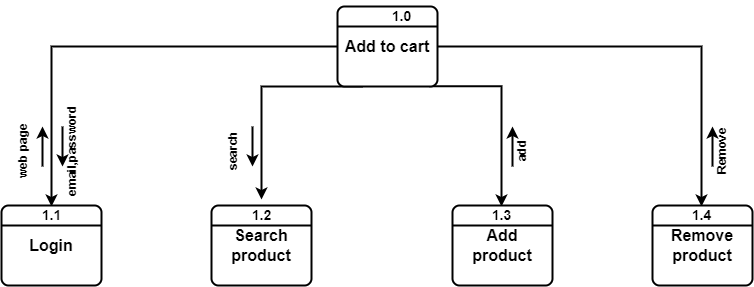

The diagram above was exported from draw.io. Its source (the exported page's mxGraphModel, read from the mxfile embedded in the PNG):
<mxGraphModel dx="1038" dy="579" grid="1" gridSize="10" guides="1" tooltips="1" connect="1" arrows="1" fold="1" page="1" pageScale="1" pageWidth="850" pageHeight="1100" math="0" shadow="0">
  <root>
    <mxCell id="0" />
    <mxCell id="1" parent="0" />
    <mxCell id="9ZZdE0EuLJSTBAjXtSm6-72" style="edgeStyle=orthogonalEdgeStyle;rounded=0;orthogonalLoop=1;jettySize=auto;html=1;exitX=0;exitY=0.5;exitDx=0;exitDy=0;strokeWidth=2;fontSize=14;" parent="1" source="9ZZdE0EuLJSTBAjXtSm6-6" edge="1">
      <mxGeometry relative="1" as="geometry">
        <mxPoint x="89" y="360" as="targetPoint" />
      </mxGeometry>
    </mxCell>
    <mxCell id="9ZZdE0EuLJSTBAjXtSm6-73" style="edgeStyle=orthogonalEdgeStyle;rounded=0;orthogonalLoop=1;jettySize=auto;html=1;exitX=0.25;exitY=1;exitDx=0;exitDy=0;strokeWidth=2;fontSize=14;" parent="1" source="9ZZdE0EuLJSTBAjXtSm6-6" target="9ZZdE0EuLJSTBAjXtSm6-62" edge="1">
      <mxGeometry relative="1" as="geometry">
        <Array as="points">
          <mxPoint x="299" y="240" />
        </Array>
      </mxGeometry>
    </mxCell>
    <mxCell id="9ZZdE0EuLJSTBAjXtSm6-74" style="edgeStyle=orthogonalEdgeStyle;rounded=0;orthogonalLoop=1;jettySize=auto;html=1;exitX=0.92;exitY=0.997;exitDx=0;exitDy=0;strokeWidth=2;fontSize=14;entryX=0.5;entryY=0.233;entryDx=0;entryDy=0;entryPerimeter=0;exitPerimeter=0;" parent="1" source="9ZZdE0EuLJSTBAjXtSm6-6" target="9ZZdE0EuLJSTBAjXtSm6-65" edge="1">
      <mxGeometry relative="1" as="geometry">
        <Array as="points">
          <mxPoint x="539" y="240" />
        </Array>
      </mxGeometry>
    </mxCell>
    <mxCell id="9ZZdE0EuLJSTBAjXtSm6-75" style="edgeStyle=orthogonalEdgeStyle;rounded=0;orthogonalLoop=1;jettySize=auto;html=1;exitX=1;exitY=0.5;exitDx=0;exitDy=0;strokeWidth=2;fontSize=14;" parent="1" source="9ZZdE0EuLJSTBAjXtSm6-6" edge="1">
      <mxGeometry relative="1" as="geometry">
        <mxPoint x="739" y="360" as="targetPoint" />
      </mxGeometry>
    </mxCell>
    <mxCell id="9ZZdE0EuLJSTBAjXtSm6-6" value="&lt;span style=&quot;font-size: 16px;&quot;&gt;&lt;b&gt;Add to cart&lt;/b&gt;&lt;/span&gt;" style="rounded=1;whiteSpace=wrap;html=1;absoluteArcSize=1;arcSize=14;strokeWidth=2;" parent="1" vertex="1">
      <mxGeometry x="375" y="160" width="100" height="80" as="geometry" />
    </mxCell>
    <mxCell id="9ZZdE0EuLJSTBAjXtSm6-8" value="" style="endArrow=none;html=1;rounded=0;exitX=0;exitY=0.25;exitDx=0;exitDy=0;entryX=1;entryY=0.25;entryDx=0;entryDy=0;strokeWidth=2;" parent="1" source="9ZZdE0EuLJSTBAjXtSm6-6" target="9ZZdE0EuLJSTBAjXtSm6-6" edge="1">
      <mxGeometry width="50" height="50" relative="1" as="geometry">
        <mxPoint x="400" y="330" as="sourcePoint" />
        <mxPoint x="450" y="280" as="targetPoint" />
      </mxGeometry>
    </mxCell>
    <mxCell id="9ZZdE0EuLJSTBAjXtSm6-59" value="&lt;b&gt;&lt;font style=&quot;font-size: 14px;&quot;&gt;1.0&lt;/font&gt;&lt;/b&gt;" style="text;html=1;align=center;verticalAlign=middle;resizable=0;points=[];autosize=1;strokeColor=none;fillColor=none;fontSize=16;" parent="1" vertex="1">
      <mxGeometry x="419" y="154" width="40" height="30" as="geometry" />
    </mxCell>
    <mxCell id="9ZZdE0EuLJSTBAjXtSm6-60" value="&lt;b&gt;&lt;font style=&quot;font-size: 16px;&quot;&gt;Search product&lt;br&gt;&lt;/font&gt;&lt;/b&gt;" style="rounded=1;whiteSpace=wrap;html=1;absoluteArcSize=1;arcSize=14;strokeWidth=2;" parent="1" vertex="1">
      <mxGeometry x="249" y="359" width="100" height="80" as="geometry" />
    </mxCell>
    <mxCell id="9ZZdE0EuLJSTBAjXtSm6-61" value="" style="endArrow=none;html=1;rounded=0;exitX=0;exitY=0.25;exitDx=0;exitDy=0;entryX=1;entryY=0.25;entryDx=0;entryDy=0;strokeWidth=2;" parent="1" source="9ZZdE0EuLJSTBAjXtSm6-60" target="9ZZdE0EuLJSTBAjXtSm6-60" edge="1">
      <mxGeometry width="50" height="50" relative="1" as="geometry">
        <mxPoint x="260" y="526" as="sourcePoint" />
        <mxPoint x="310" y="476" as="targetPoint" />
      </mxGeometry>
    </mxCell>
    <mxCell id="9ZZdE0EuLJSTBAjXtSm6-62" value="&lt;b&gt;&lt;font style=&quot;font-size: 14px;&quot;&gt;1.2&lt;/font&gt;&lt;/b&gt;" style="text;html=1;align=center;verticalAlign=middle;resizable=0;points=[];autosize=1;strokeColor=none;fillColor=none;fontSize=16;" parent="1" vertex="1">
      <mxGeometry x="279" y="353" width="40" height="30" as="geometry" />
    </mxCell>
    <mxCell id="9ZZdE0EuLJSTBAjXtSm6-63" value="&lt;b&gt;&lt;font style=&quot;font-size: 16px;&quot;&gt;Add &lt;br&gt;product&lt;/font&gt;&lt;/b&gt;" style="rounded=1;whiteSpace=wrap;html=1;absoluteArcSize=1;arcSize=14;strokeWidth=2;" parent="1" vertex="1">
      <mxGeometry x="490" y="359" width="100" height="80" as="geometry" />
    </mxCell>
    <mxCell id="9ZZdE0EuLJSTBAjXtSm6-64" value="" style="endArrow=none;html=1;rounded=0;exitX=0;exitY=0.25;exitDx=0;exitDy=0;entryX=1;entryY=0.25;entryDx=0;entryDy=0;strokeWidth=2;" parent="1" source="9ZZdE0EuLJSTBAjXtSm6-63" target="9ZZdE0EuLJSTBAjXtSm6-63" edge="1">
      <mxGeometry width="50" height="50" relative="1" as="geometry">
        <mxPoint x="500" y="529" as="sourcePoint" />
        <mxPoint x="550" y="479" as="targetPoint" />
      </mxGeometry>
    </mxCell>
    <mxCell id="9ZZdE0EuLJSTBAjXtSm6-65" value="&lt;b&gt;&lt;font style=&quot;font-size: 14px;&quot;&gt;1.3&lt;/font&gt;&lt;/b&gt;" style="text;html=1;align=center;verticalAlign=middle;resizable=0;points=[];autosize=1;strokeColor=none;fillColor=none;fontSize=16;" parent="1" vertex="1">
      <mxGeometry x="519" y="353" width="40" height="30" as="geometry" />
    </mxCell>
    <mxCell id="9ZZdE0EuLJSTBAjXtSm6-66" value="&lt;b&gt;&lt;font style=&quot;font-size: 16px;&quot;&gt;Remove product&lt;br&gt;&lt;/font&gt;&lt;/b&gt;" style="rounded=1;whiteSpace=wrap;html=1;absoluteArcSize=1;arcSize=14;strokeWidth=2;" parent="1" vertex="1">
      <mxGeometry x="690" y="359" width="100" height="80" as="geometry" />
    </mxCell>
    <mxCell id="9ZZdE0EuLJSTBAjXtSm6-67" value="" style="endArrow=none;html=1;rounded=0;exitX=0;exitY=0.25;exitDx=0;exitDy=0;entryX=1;entryY=0.25;entryDx=0;entryDy=0;strokeWidth=2;" parent="1" source="9ZZdE0EuLJSTBAjXtSm6-66" target="9ZZdE0EuLJSTBAjXtSm6-66" edge="1">
      <mxGeometry width="50" height="50" relative="1" as="geometry">
        <mxPoint x="700" y="529" as="sourcePoint" />
        <mxPoint x="750" y="479" as="targetPoint" />
      </mxGeometry>
    </mxCell>
    <mxCell id="9ZZdE0EuLJSTBAjXtSm6-68" value="&lt;b&gt;&lt;font style=&quot;font-size: 14px;&quot;&gt;1.4&lt;/font&gt;&lt;/b&gt;" style="text;html=1;align=center;verticalAlign=middle;resizable=0;points=[];autosize=1;strokeColor=none;fillColor=none;fontSize=16;" parent="1" vertex="1">
      <mxGeometry x="719" y="353" width="40" height="30" as="geometry" />
    </mxCell>
    <mxCell id="9ZZdE0EuLJSTBAjXtSm6-69" value="&lt;b&gt;&lt;font style=&quot;font-size: 16px;&quot;&gt;Login&lt;/font&gt;&lt;/b&gt;" style="rounded=1;whiteSpace=wrap;html=1;absoluteArcSize=1;arcSize=14;strokeWidth=2;" parent="1" vertex="1">
      <mxGeometry x="39" y="359" width="100" height="80" as="geometry" />
    </mxCell>
    <mxCell id="9ZZdE0EuLJSTBAjXtSm6-70" value="" style="endArrow=none;html=1;rounded=0;exitX=0;exitY=0.25;exitDx=0;exitDy=0;entryX=1;entryY=0.25;entryDx=0;entryDy=0;strokeWidth=2;" parent="1" source="9ZZdE0EuLJSTBAjXtSm6-69" target="9ZZdE0EuLJSTBAjXtSm6-69" edge="1">
      <mxGeometry width="50" height="50" relative="1" as="geometry">
        <mxPoint x="50" y="526" as="sourcePoint" />
        <mxPoint x="100" y="476" as="targetPoint" />
      </mxGeometry>
    </mxCell>
    <mxCell id="9ZZdE0EuLJSTBAjXtSm6-71" value="&lt;b&gt;&lt;font style=&quot;font-size: 14px;&quot;&gt;1.1&lt;/font&gt;&lt;/b&gt;" style="text;html=1;align=center;verticalAlign=middle;resizable=0;points=[];autosize=1;strokeColor=none;fillColor=none;fontSize=16;" parent="1" vertex="1">
      <mxGeometry x="69" y="353" width="40" height="30" as="geometry" />
    </mxCell>
    <mxCell id="9ZZdE0EuLJSTBAjXtSm6-77" value="" style="endArrow=classic;html=1;rounded=0;strokeWidth=2;fontSize=14;" parent="1" edge="1">
      <mxGeometry width="50" height="50" relative="1" as="geometry">
        <mxPoint x="80" y="320" as="sourcePoint" />
        <mxPoint x="80" y="280" as="targetPoint" />
      </mxGeometry>
    </mxCell>
    <mxCell id="9ZZdE0EuLJSTBAjXtSm6-78" value="" style="endArrow=classic;html=1;rounded=0;strokeWidth=2;fontSize=14;" parent="1" edge="1">
      <mxGeometry width="50" height="50" relative="1" as="geometry">
        <mxPoint x="550" y="320" as="sourcePoint" />
        <mxPoint x="550" y="280" as="targetPoint" />
      </mxGeometry>
    </mxCell>
    <mxCell id="9ZZdE0EuLJSTBAjXtSm6-80" value="" style="endArrow=classic;html=1;rounded=0;strokeWidth=2;fontSize=14;" parent="1" edge="1">
      <mxGeometry width="50" height="50" relative="1" as="geometry">
        <mxPoint x="750" y="320" as="sourcePoint" />
        <mxPoint x="750" y="280" as="targetPoint" />
        <Array as="points" />
      </mxGeometry>
    </mxCell>
    <mxCell id="9ZZdE0EuLJSTBAjXtSm6-81" value="" style="endArrow=classic;html=1;rounded=0;strokeWidth=2;fontSize=14;" parent="1" edge="1">
      <mxGeometry width="50" height="50" relative="1" as="geometry">
        <mxPoint x="290" y="280" as="sourcePoint" />
        <mxPoint x="290" y="320" as="targetPoint" />
      </mxGeometry>
    </mxCell>
    <mxCell id="9ZZdE0EuLJSTBAjXtSm6-82" value="" style="endArrow=classic;html=1;rounded=0;strokeWidth=2;fontSize=14;" parent="1" edge="1">
      <mxGeometry width="50" height="50" relative="1" as="geometry">
        <mxPoint x="100" y="280" as="sourcePoint" />
        <mxPoint x="100" y="320" as="targetPoint" />
      </mxGeometry>
    </mxCell>
    <mxCell id="9ZZdE0EuLJSTBAjXtSm6-83" value="&lt;font style=&quot;font-size: 12px;&quot;&gt;&lt;b&gt;web page&lt;/b&gt;&lt;/font&gt;" style="text;html=1;align=center;verticalAlign=middle;resizable=0;points=[];autosize=1;strokeColor=none;fillColor=none;fontSize=14;rotation=270;" parent="1" vertex="1">
      <mxGeometry x="20" y="290" width="80" height="30" as="geometry" />
    </mxCell>
    <mxCell id="9ZZdE0EuLJSTBAjXtSm6-84" value="&lt;font style=&quot;font-size: 12px;&quot;&gt;&lt;b&gt;search&lt;/b&gt;&lt;/font&gt;" style="text;html=1;align=center;verticalAlign=middle;resizable=0;points=[];autosize=1;strokeColor=none;fillColor=none;fontSize=14;rotation=270;" parent="1" vertex="1">
      <mxGeometry x="240" y="290" width="60" height="30" as="geometry" />
    </mxCell>
    <mxCell id="9ZZdE0EuLJSTBAjXtSm6-85" value="&lt;font style=&quot;font-size: 12px;&quot;&gt;&lt;b&gt;email,password&lt;/b&gt;&lt;/font&gt;" style="text;html=1;align=center;verticalAlign=middle;resizable=0;points=[];autosize=1;strokeColor=none;fillColor=none;fontSize=14;rotation=270;" parent="1" vertex="1">
      <mxGeometry x="54" y="290" width="110" height="30" as="geometry" />
    </mxCell>
    <mxCell id="9ZZdE0EuLJSTBAjXtSm6-86" value="&lt;font style=&quot;font-size: 12px;&quot;&gt;&lt;b&gt;add&lt;/b&gt;&lt;/font&gt;" style="text;html=1;align=center;verticalAlign=middle;resizable=0;points=[];autosize=1;strokeColor=none;fillColor=none;fontSize=14;rotation=270;" parent="1" vertex="1">
      <mxGeometry x="539" y="290" width="40" height="30" as="geometry" />
    </mxCell>
    <mxCell id="9ZZdE0EuLJSTBAjXtSm6-87" value="&lt;font style=&quot;font-size: 12px;&quot;&gt;&lt;b&gt;Remove&lt;/b&gt;&lt;/font&gt;" style="text;html=1;align=center;verticalAlign=middle;resizable=0;points=[];autosize=1;strokeColor=none;fillColor=none;fontSize=14;rotation=270;" parent="1" vertex="1">
      <mxGeometry x="724" y="290" width="70" height="30" as="geometry" />
    </mxCell>
  </root>
</mxGraphModel>